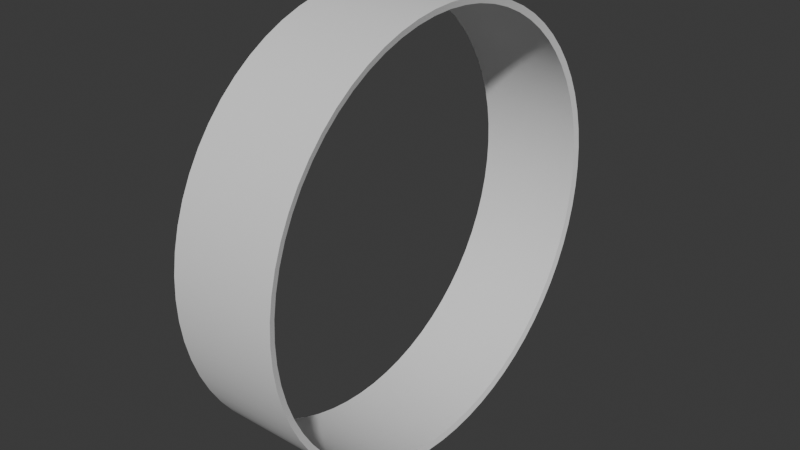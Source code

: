 # Source: ring.blend  (saved by Blender 5.1.30; exported with 4.5.12 LTS)
import bpy
from mathutils import Matrix  # noqa: F401  (used for matrix-valued properties, if any)

bpy.ops.wm.read_factory_settings(use_empty=True)
scene = bpy.context.scene
scene.name = 'Scene'

# ---- collections
col_collection = bpy.data.collections.new('Collection'); scene.collection.children.link(col_collection)

# ---- node groups
ng_smooth_by_angle = bpy.data.node_groups.new('Smooth by Angle', 'GeometryNodeTree')
_s = ng_smooth_by_angle.interface.new_socket(name='Mesh', in_out='OUTPUT', socket_type='NodeSocketGeometry')
_s = ng_smooth_by_angle.interface.new_socket(name='Mesh', in_out='INPUT', socket_type='NodeSocketGeometry')
_s = ng_smooth_by_angle.interface.new_socket(name='Angle', in_out='INPUT', socket_type='NodeSocketFloat')
_s.subtype = 'ANGLE'
_s.default_value = 0.5236
_s.min_value = 0.0
_s.max_value = 3.142
_s.description = 'Maximum face angle for smooth edges'
_s = ng_smooth_by_angle.interface.new_socket(name='Ignore Sharpness', in_out='INPUT', socket_type='NodeSocketBool')
_s.force_non_field = True
ng_smooth_by_angle.is_modifier = True
_N = ng_smooth_by_angle.nodes; _L = ng_smooth_by_angle.links
n0 = _N.new('GeometryNodeSetShadeSmooth'); n0.name = 'Set Shade Smooth'; n0.location = (120, -80)
n0.domain = 'EDGE'
n1 = _N.new('GeometryNodeSetShadeSmooth'); n1.name = 'Set Shade Smooth.001'; n1.location = (300, -80)
n2 = _N.new('NodeGroupOutput'); n2.name = 'Group Output'; n2.location = (480, -80)
n3 = _N.new('GeometryNodeInputMeshEdgeAngle'); n3.name = 'Edge Angle'; n3.location = (-440, -240)
n4 = _N.new('NodeGroupInput'); n4.name = 'Group Input'; n4.location = (-80, -80)
n5 = _N.new('GeometryNodeInputEdgeSmooth'); n5.name = 'Is Edge Smooth'; n5.location = (-260, -120)
n6 = _N.new('GeometryNodeInputShadeSmooth'); n6.name = 'Is Shade Smooth'; n6.location = (-440, -397)
n7 = _N.new('FunctionNodeCompare'); n7.name = 'Compare'; n7.location = (-260, -260)
n7.operation = 'LESS_EQUAL'
n7.inputs[6].default_value = (0.0, 0.0, 0.0, 0.0)
n7.inputs[7].default_value = (0.0, 0.0, 0.0, 0.0)
n8 = _N.new('FunctionNodeBooleanMath'); n8.name = 'Boolean Math.001'; n8.location = (-80, -260)
n9 = _N.new('NodeGroupInput'); n9.name = 'Group Input.001'; n9.location = (-440, -329)
n10 = _N.new('NodeGroupInput'); n10.name = 'Group Input.002'; n10.location = (-259, -189)
n11 = _N.new('FunctionNodeBooleanMath'); n11.name = 'Boolean Math'; n11.location = (-80, -149)
n11.operation = 'OR'
n12 = _N.new('FunctionNodeBooleanMath'); n12.name = 'Boolean Math.002'; n12.location = (-260, -380)
n12.operation = 'OR'
n13 = _N.new('NodeGroupInput'); n13.name = 'Group Input.003'; n13.location = (-440, -460)
_L.new(n3.outputs[0], n7.inputs[0])
_L.new(n1.outputs[0], n2.inputs[0])
_L.new(n9.outputs[1], n7.inputs[1])
_L.new(n7.outputs[0], n8.inputs[0])
_L.new(n4.outputs[0], n0.inputs[0])
_L.new(n0.outputs[0], n1.inputs[0])
_L.new(n8.outputs[0], n0.inputs[2])
_L.new(n10.outputs[2], n11.inputs[1])
_L.new(n5.outputs[0], n11.inputs[0])
_L.new(n11.outputs[0], n0.inputs[1])
_L.new(n13.outputs[2], n12.inputs[1])
_L.new(n6.outputs[0], n12.inputs[0])
_L.new(n12.outputs[0], n8.inputs[1])
n2.is_active_output = True

# ---- world
world_world = bpy.data.worlds.new('World'); scene.world = world_world
world_world.use_nodes = True; world_world.node_tree.nodes.clear()
_N = world_world.node_tree.nodes; _L = world_world.node_tree.links
n0 = _N.new('ShaderNodeOutputWorld'); n0.name = 'World Output'; n0.location = (200, 100)
n1 = _N.new('ShaderNodeBackground'); n1.name = 'Background'; n1.location = (-200, 100)
n1.inputs[0].default_value = (0.05088, 0.05088, 0.05088, 1.0)
_L.new(n1.outputs[0], n0.inputs[0])
n0.is_active_output = True
world_world.color = (0.05088, 0.05088, 0.05088)
world_world.sun_shadow_jitter_overblur = 0.0

# ---- meshes
me_cylinder_001 = bpy.data.meshes.new('Cylinder.001')
me_cylinder_001.from_pydata([(8.742e-06, 1000.0, -250.0), (-8.742e-06, 1000.0, 250.0), (98.02, 995.2, -250.0), (98.02, 995.2, 250.0), (195.1, 980.8, -250.0), (195.1, 980.8, 250.0), (290.3, 956.9, -250.0), (290.3, 956.9, 250.0), (382.7, 923.9, -250.0), (382.7, 923.9, 250.0), (471.4, 881.9, -250.0), (471.4, 881.9, 250.0), (555.6, 831.5, -250.0), (555.6, 831.5, 250.0), (634.4, 773.0, -250.0), (634.4, 773.0, 250.0), (707.1, 707.1, -250.0), (707.1, 707.1, 250.0), (773.0, 634.4, -250.0), (773.0, 634.4, 250.0), (831.5, 555.6, -250.0), (831.5, 555.6, 250.0), (881.9, 471.4, -250.0), (881.9, 471.4, 250.0), (923.9, 382.7, -250.0), (923.9, 382.7, 250.0), (956.9, 290.3, -250.0), (956.9, 290.3, 250.0), (980.8, 195.1, -250.0), (980.8, 195.1, 250.0), (995.2, 98.02, -250.0), (995.2, 98.02, 250.0), (1000.0, 0.0, -250.0), (1000.0, 0.0, 250.0), (995.2, -98.02, -250.0), (995.2, -98.02, 250.0), (980.8, -195.1, -250.0), (980.8, -195.1, 250.0), (956.9, -290.3, -250.0), (956.9, -290.3, 250.0), (923.9, -382.7, -250.0), (923.9, -382.7, 250.0), (881.9, -471.4, -250.0), (881.9, -471.4, 250.0), (831.5, -555.6, -250.0), (831.5, -555.6, 250.0), (773.0, -634.4, -250.0), (773.0, -634.4, 250.0), (707.1, -707.1, -250.0), (707.1, -707.1, 250.0), (634.4, -773.0, -250.0), (634.4, -773.0, 250.0), (555.6, -831.5, -250.0), (555.6, -831.5, 250.0), (471.4, -881.9, -250.0), (471.4, -881.9, 250.0), (382.7, -923.9, -250.0), (382.7, -923.9, 250.0), (290.3, -956.9, -250.0), (290.3, -956.9, 250.0), (195.1, -980.8, -250.0), (195.1, -980.8, 250.0), (98.02, -995.2, -250.0), (98.02, -995.2, 250.0), (8.742e-06, -1000.0, -250.0), (-8.742e-06, -1000.0, 250.0), (-98.02, -995.2, -250.0), (-98.02, -995.2, 250.0), (-195.1, -980.8, -250.0), (-195.1, -980.8, 250.0), (-290.3, -956.9, -250.0), (-290.3, -956.9, 250.0), (-382.7, -923.9, -250.0), (-382.7, -923.9, 250.0), (-471.4, -881.9, -250.0), (-471.4, -881.9, 250.0), (-555.6, -831.5, -250.0), (-555.6, -831.5, 250.0), (-634.4, -773.0, -250.0), (-634.4, -773.0, 250.0), (-707.1, -707.1, -250.0), (-707.1, -707.1, 250.0), (-773.0, -634.4, -250.0), (-773.0, -634.4, 250.0), (-831.5, -555.6, -250.0), (-831.5, -555.6, 250.0), (-881.9, -471.4, -250.0), (-881.9, -471.4, 250.0), (-923.9, -382.7, -250.0), (-923.9, -382.7, 250.0), (-956.9, -290.3, -250.0), (-956.9, -290.3, 250.0), (-980.8, -195.1, -250.0), (-980.8, -195.1, 250.0), (-995.2, -98.02, -250.0), (-995.2, -98.02, 250.0), (-1000.0, 0.0, -250.0), (-1000.0, 0.0, 250.0), (-995.2, 98.02, -250.0), (-995.2, 98.02, 250.0), (-980.8, 195.1, -250.0), (-980.8, 195.1, 250.0), (-956.9, 290.3, -250.0), (-956.9, 290.3, 250.0), (-923.9, 382.7, -250.0), (-923.9, 382.7, 250.0), (-881.9, 471.4, -250.0), (-881.9, 471.4, 250.0), (-831.5, 555.6, -250.0), (-831.5, 555.6, 250.0), (-773.0, 634.4, -250.0), (-773.0, 634.4, 250.0), (-707.1, 707.1, -250.0), (-707.1, 707.1, 250.0), (-634.4, 773.0, -250.0), (-634.4, 773.0, 250.0), (-555.6, 831.5, -250.0), (-555.6, 831.5, 250.0), (-471.4, 881.9, -250.0), (-471.4, 881.9, 250.0), (-382.7, 923.9, -250.0), (-382.7, 923.9, 250.0), (-290.3, 956.9, -250.0), (-290.3, 956.9, 250.0), (-195.1, 980.8, -250.0), (-195.1, 980.8, 250.0), (-98.02, 995.2, -250.0), (-98.02, 995.2, 250.0), (8.689e-06, 971.0, -242.8), (95.18, 966.4, -242.8), (95.18, 966.4, 242.8), (-8.289e-06, 971.0, 242.8), (189.4, 952.4, -242.8), (189.4, 952.4, 242.8), (281.9, 929.2, -242.8), (281.9, 929.2, 242.8), (371.6, 897.1, -242.8), (371.6, 897.1, 242.8), (457.7, 856.4, -242.8), (457.7, 856.4, 242.8), (539.5, 807.4, -242.8), (539.5, 807.4, 242.8), (616.0, 750.6, -242.8), (616.0, 750.6, 242.8), (686.6, 686.6, -242.8), (686.6, 686.6, 242.8), (750.6, 616.0, -242.8), (750.6, 616.0, 242.8), (807.4, 539.5, -242.8), (807.4, 539.5, 242.8), (856.4, 457.7, -242.8), (856.4, 457.7, 242.8), (897.1, 371.6, -242.8), (897.1, 371.6, 242.8), (929.2, 281.9, -242.8), (929.2, 281.9, 242.8), (952.4, 189.4, -242.8), (952.4, 189.4, 242.8), (966.4, 95.18, -242.8), (966.4, 95.18, 242.8), (971.0, -2.763e-08, -242.8), (971.0, -2.763e-08, 242.8), (966.4, -95.18, -242.8), (966.4, -95.18, 242.8), (952.4, -189.4, -242.8), (952.4, -189.4, 242.8), (929.2, -281.9, -242.8), (929.2, -281.9, 242.8), (897.1, -371.6, -242.8), (897.1, -371.6, 242.8), (856.4, -457.7, -242.8), (856.4, -457.7, 242.8), (807.4, -539.5, -242.8), (807.4, -539.5, 242.8), (750.6, -616.0, -242.8), (750.6, -616.0, 242.8), (686.6, -686.6, -242.8), (686.6, -686.6, 242.8), (616.0, -750.6, -242.8), (616.0, -750.6, 242.8), (539.5, -807.4, -242.8), (539.5, -807.4, 242.8), (457.7, -856.4, -242.8), (457.7, -856.4, 242.8), (371.6, -897.1, -242.8), (371.6, -897.1, 242.8), (281.9, -929.2, -242.8), (281.9, -929.2, 242.8), (189.4, -952.4, -242.8), (189.4, -952.4, 242.8), (95.18, -966.4, -242.8), (95.18, -966.4, 242.8), (8.689e-06, -971.0, -242.8), (-8.289e-06, -971.0, 242.8), (-95.18, -966.4, -242.8), (-95.18, -966.4, 242.8), (-189.4, -952.4, -242.8), (-189.4, -952.4, 242.8), (-281.9, -929.2, -242.8), (-281.9, -929.2, 242.8), (-371.6, -897.1, -242.8), (-371.6, -897.1, 242.8), (-457.7, -856.4, -242.8), (-457.7, -856.4, 242.8), (-539.5, -807.4, -242.8), (-539.5, -807.4, 242.8), (-616.0, -750.6, -242.8), (-616.0, -750.6, 242.8), (-686.6, -686.6, -242.8), (-686.6, -686.6, 242.8), (-750.6, -616.0, -242.8), (-750.6, -616.0, 242.8), (-807.4, -539.5, -242.8), (-807.4, -539.5, 242.8), (-856.4, -457.7, -242.8), (-856.4, -457.7, 242.8), (-897.1, -371.6, -242.8), (-897.1, -371.6, 242.8), (-929.2, -281.9, -242.8), (-929.2, -281.9, 242.8), (-952.4, -189.4, -242.8), (-952.4, -189.4, 242.8), (-966.4, -95.18, -242.8), (-966.4, -95.18, 242.8), (-971.0, -2.763e-08, -242.8), (-971.0, -2.763e-08, 242.8), (-966.4, 95.18, -242.8), (-966.4, 95.18, 242.8), (-952.4, 189.4, -242.8), (-952.4, 189.4, 242.8), (-929.2, 281.9, -242.8), (-929.2, 281.9, 242.8), (-897.1, 371.6, -242.8), (-897.1, 371.6, 242.8), (-856.4, 457.7, -242.8), (-856.4, 457.7, 242.8), (-807.4, 539.5, -242.8), (-807.4, 539.5, 242.8), (-750.6, 616.0, -242.8), (-750.6, 616.0, 242.8), (-686.6, 686.6, -242.8), (-686.6, 686.6, 242.8), (-616.0, 750.6, -242.8), (-616.0, 750.6, 242.8), (-539.5, 807.4, -242.8), (-539.5, 807.4, 242.8), (-457.7, 856.4, -242.8), (-457.7, 856.4, 242.8), (-371.6, 897.1, -242.8), (-371.6, 897.1, 242.8), (-281.9, 929.2, -242.8), (-281.9, 929.2, 242.8), (-189.4, 952.4, -242.8), (-189.4, 952.4, 242.8), (-95.18, 966.4, -242.8), (-95.18, 966.4, 242.8)], [], [(0, 1, 3, 2), (2, 3, 5, 4), (4, 5, 7, 6), (6, 7, 9, 8), (8, 9, 11, 10), (10, 11, 13, 12), (12, 13, 15, 14), (14, 15, 17, 16), (16, 17, 19, 18), (18, 19, 21, 20), (20, 21, 23, 22), (22, 23, 25, 24), (24, 25, 27, 26), (26, 27, 29, 28), (28, 29, 31, 30), (30, 31, 33, 32), (32, 33, 35, 34), (34, 35, 37, 36), (36, 37, 39, 38), (38, 39, 41, 40), (40, 41, 43, 42), (42, 43, 45, 44), (44, 45, 47, 46), (46, 47, 49, 48), (48, 49, 51, 50), (50, 51, 53, 52), (52, 53, 55, 54), (54, 55, 57, 56), (56, 57, 59, 58), (58, 59, 61, 60), (60, 61, 63, 62), (62, 63, 65, 64), (64, 65, 67, 66), (66, 67, 69, 68), (68, 69, 71, 70), (70, 71, 73, 72), (72, 73, 75, 74), (74, 75, 77, 76), (76, 77, 79, 78), (78, 79, 81, 80), (80, 81, 83, 82), (82, 83, 85, 84), (84, 85, 87, 86), (86, 87, 89, 88), (88, 89, 91, 90), (90, 91, 93, 92), (92, 93, 95, 94), (94, 95, 97, 96), (96, 97, 99, 98), (98, 99, 101, 100), (100, 101, 103, 102), (102, 103, 105, 104), (104, 105, 107, 106), (106, 107, 109, 108), (108, 109, 111, 110), (110, 111, 113, 112), (112, 113, 115, 114), (114, 115, 117, 116), (116, 117, 119, 118), (118, 119, 121, 120), (120, 121, 123, 122), (122, 123, 125, 124), (128, 129, 130, 131), (124, 125, 127, 126), (126, 127, 1, 0), (129, 132, 133, 130), (132, 134, 135, 133), (134, 136, 137, 135), (136, 138, 139, 137), (138, 140, 141, 139), (140, 142, 143, 141), (142, 144, 145, 143), (144, 146, 147, 145), (146, 148, 149, 147), (148, 150, 151, 149), (150, 152, 153, 151), (152, 154, 155, 153), (154, 156, 157, 155), (156, 158, 159, 157), (158, 160, 161, 159), (160, 162, 163, 161), (162, 164, 165, 163), (164, 166, 167, 165), (166, 168, 169, 167), (168, 170, 171, 169), (170, 172, 173, 171), (172, 174, 175, 173), (174, 176, 177, 175), (176, 178, 179, 177), (178, 180, 181, 179), (180, 182, 183, 181), (182, 184, 185, 183), (184, 186, 187, 185), (186, 188, 189, 187), (188, 190, 191, 189), (190, 192, 193, 191), (192, 194, 195, 193), (194, 196, 197, 195), (196, 198, 199, 197), (198, 200, 201, 199), (200, 202, 203, 201), (202, 204, 205, 203), (204, 206, 207, 205), (206, 208, 209, 207), (208, 210, 211, 209), (210, 212, 213, 211), (212, 214, 215, 213), (214, 216, 217, 215), (216, 218, 219, 217), (218, 220, 221, 219), (220, 222, 223, 221), (222, 224, 225, 223), (224, 226, 227, 225), (226, 228, 229, 227), (228, 230, 231, 229), (230, 232, 233, 231), (232, 234, 235, 233), (234, 236, 237, 235), (236, 238, 239, 237), (238, 240, 241, 239), (240, 242, 243, 241), (242, 244, 245, 243), (244, 246, 247, 245), (246, 248, 249, 247), (248, 250, 251, 249), (250, 252, 253, 251), (252, 254, 255, 253), (254, 128, 131, 255), (106, 234, 232, 104), (72, 200, 198, 70), (38, 166, 164, 36), (105, 233, 235, 107), (4, 132, 129, 2), (71, 199, 201, 73), (37, 165, 167, 39), (3, 130, 133, 5), (108, 236, 234, 106), (74, 202, 200, 72), (40, 168, 166, 38), (107, 235, 237, 109), (6, 134, 132, 4), (73, 201, 203, 75), (39, 167, 169, 41), (5, 133, 135, 7), (110, 238, 236, 108), (76, 204, 202, 74), (42, 170, 168, 40), (109, 237, 239, 111), (8, 136, 134, 6), (75, 203, 205, 77), (41, 169, 171, 43), (7, 135, 137, 9), (112, 240, 238, 110), (78, 206, 204, 76), (44, 172, 170, 42), (111, 239, 241, 113), (10, 138, 136, 8), (77, 205, 207, 79), (43, 171, 173, 45), (9, 137, 139, 11), (114, 242, 240, 112), (80, 208, 206, 78), (46, 174, 172, 44), (113, 241, 243, 115), (12, 140, 138, 10), (79, 207, 209, 81), (45, 173, 175, 47), (11, 139, 141, 13), (116, 244, 242, 114), (82, 210, 208, 80), (48, 176, 174, 46), (115, 243, 245, 117), (14, 142, 140, 12), (81, 209, 211, 83), (47, 175, 177, 49), (13, 141, 143, 15), (118, 246, 244, 116), (84, 212, 210, 82), (50, 178, 176, 48), (117, 245, 247, 119), (16, 144, 142, 14), (83, 211, 213, 85), (49, 177, 179, 51), (15, 143, 145, 17), (120, 248, 246, 118), (86, 214, 212, 84), (52, 180, 178, 50), (119, 247, 249, 121), (18, 146, 144, 16), (85, 213, 215, 87), (51, 179, 181, 53), (17, 145, 147, 19), (122, 250, 248, 120), (88, 216, 214, 86), (54, 182, 180, 52), (121, 249, 251, 123), (20, 148, 146, 18), (87, 215, 217, 89), (53, 181, 183, 55), (19, 147, 149, 21), (124, 252, 250, 122), (90, 218, 216, 88), (56, 184, 182, 54), (123, 251, 253, 125), (22, 150, 148, 20), (89, 217, 219, 91), (55, 183, 185, 57), (21, 149, 151, 23), (126, 254, 252, 124), (92, 220, 218, 90), (58, 186, 184, 56), (125, 253, 255, 127), (24, 152, 150, 22), (91, 219, 221, 93), (57, 185, 187, 59), (23, 151, 153, 25), (0, 128, 254, 126), (94, 222, 220, 92), (60, 188, 186, 58), (127, 255, 131, 1), (26, 154, 152, 24), (93, 221, 223, 95), (59, 187, 189, 61), (25, 153, 155, 27), (96, 224, 222, 94), (62, 190, 188, 60), (28, 156, 154, 26), (95, 223, 225, 97), (61, 189, 191, 63), (27, 155, 157, 29), (98, 226, 224, 96), (64, 192, 190, 62), (30, 158, 156, 28), (97, 225, 227, 99), (63, 191, 193, 65), (29, 157, 159, 31), (100, 228, 226, 98), (66, 194, 192, 64), (32, 160, 158, 30), (99, 227, 229, 101), (65, 193, 195, 67), (31, 159, 161, 33), (102, 230, 228, 100), (68, 196, 194, 66), (34, 162, 160, 32), (101, 229, 231, 103), (67, 195, 197, 69), (33, 161, 163, 35), (104, 232, 230, 102), (2, 129, 128, 0), (70, 198, 196, 68), (36, 164, 162, 34), (103, 231, 233, 105), (1, 131, 130, 3), (69, 197, 199, 71), (35, 163, 165, 37)])
me_cylinder_001.polygons.foreach_set('use_smooth', [True] * 256)
_uv = me_cylinder_001.uv_layers.new(name='UVMap')
_uv.uv.foreach_set('vector', [1.0, 0.5, 1.0, 1.0, 0.9844, 1.0, 0.9844, 0.5, 0.9844, 0.5, 0.9844, 1.0, 0.9688, 1.0, 0.9688, 0.5, 0.9688, 0.5, 0.9688, 1.0, 0.9531, 1.0, 0.9531, 0.5, 0.9531, 0.5, 0.9531, 1.0, 0.9375, 1.0, 0.9375, 0.5, 0.9375, 0.5, 0.9375, 1.0, 0.9219, 1.0, 0.9219, 0.5, 0.9219, 0.5, 0.9219, 1.0, 0.9062, 1.0, 0.9062, 0.5, 0.9062, 0.5, 0.9062, 1.0, 0.8906, 1.0, 0.8906, 0.5, 0.8906, 0.5, 0.8906, 1.0, 0.875, 1.0, 0.875, 0.5, 0.875, 0.5, 0.875, 1.0, 0.8594, 1.0, 0.8594, 0.5, 0.8594, 0.5, 0.8594, 1.0, 0.8438, 1.0, 0.8438, 0.5, 0.8438, 0.5, 0.8438, 1.0, 0.8281, 1.0, 0.8281, 0.5, 0.8281, 0.5, 0.8281, 1.0, 0.8125, 1.0, 0.8125, 0.5, 0.8125, 0.5, 0.8125, 1.0, 0.7969, 1.0, 0.7969, 0.5, 0.7969, 0.5, 0.7969, 1.0, 0.7812, 1.0, 0.7812, 0.5, 0.7812, 0.5, 0.7812, 1.0, 0.7656, 1.0, 0.7656, 0.5, 0.7656, 0.5, 0.7656, 1.0, 0.75, 1.0, 0.75, 0.5, 0.75, 0.5, 0.75, 1.0, 0.7344, 1.0, 0.7344, 0.5, 0.7344, 0.5, 0.7344, 1.0, 0.7188, 1.0, 0.7188, 0.5, 0.7188, 0.5, 0.7188, 1.0, 0.7031, 1.0, 0.7031, 0.5, 0.7031, 0.5, 0.7031, 1.0, 0.6875, 1.0, 0.6875, 0.5, 0.6875, 0.5, 0.6875, 1.0, 0.6719, 1.0, 0.6719, 0.5, 0.6719, 0.5, 0.6719, 1.0, 0.6562, 1.0, 0.6562, 0.5, 0.6562, 0.5, 0.6562, 1.0, 0.6406, 1.0, 0.6406, 0.5, 0.6406, 0.5, 0.6406, 1.0, 0.625, 1.0, 0.625, 0.5, 0.625, 0.5, 0.625, 1.0, 0.6094, 1.0, 0.6094, 0.5, 0.6094, 0.5, 0.6094, 1.0, 0.5938, 1.0, 0.5938, 0.5, 0.5938, 0.5, 0.5938, 1.0, 0.5781, 1.0, 0.5781, 0.5, 0.5781, 0.5, 0.5781, 1.0, 0.5625, 1.0, 0.5625, 0.5, 0.5625, 0.5, 0.5625, 1.0, 0.5469, 1.0, 0.5469, 0.5, 0.5469, 0.5, 0.5469, 1.0, 0.5312, 1.0, 0.5312, 0.5, 0.5312, 0.5, 0.5312, 1.0, 0.5156, 1.0, 0.5156, 0.5, 0.5156, 0.5, 0.5156, 1.0, 0.5, 1.0, 0.5, 0.5, 0.5, 0.5, 0.5, 1.0, 0.4844, 1.0, 0.4844, 0.5, 0.4844, 0.5, 0.4844, 1.0, 0.4688, 1.0, 0.4688, 0.5, 0.4688, 0.5, 0.4688, 1.0, 0.4531, 1.0, 0.4531, 0.5, 0.4531, 0.5, 0.4531, 1.0, 0.4375, 1.0, 0.4375, 0.5, 0.4375, 0.5, 0.4375, 1.0, 0.4219, 1.0, 0.4219, 0.5, 0.4219, 0.5, 0.4219, 1.0, 0.4062, 1.0, 0.4062, 0.5, 0.4062, 0.5, 0.4062, 1.0, 0.3906, 1.0, 0.3906, 0.5, 0.3906, 0.5, 0.3906, 1.0, 0.375, 1.0, 0.375, 0.5, 0.375, 0.5, 0.375, 1.0, 0.3594, 1.0, 0.3594, 0.5, 0.3594, 0.5, 0.3594, 1.0, 0.3438, 1.0, 0.3438, 0.5, 0.3438, 0.5, 0.3438, 1.0, 0.3281, 1.0, 0.3281, 0.5, 0.3281, 0.5, 0.3281, 1.0, 0.3125, 1.0, 0.3125, 0.5, 0.3125, 0.5, 0.3125, 1.0, 0.2969, 1.0, 0.2969, 0.5, 0.2969, 0.5, 0.2969, 1.0, 0.2812, 1.0, 0.2812, 0.5, 0.2812, 0.5, 0.2812, 1.0, 0.2656, 1.0, 0.2656, 0.5, 0.2656, 0.5, 0.2656, 1.0, 0.25, 1.0, 0.25, 0.5, 0.25, 0.5, 0.25, 1.0, 0.2344, 1.0, 0.2344, 0.5, 0.2344, 0.5, 0.2344, 1.0, 0.2188, 1.0, 0.2188, 0.5, 0.2188, 0.5, 0.2188, 1.0, 0.2031, 1.0, 0.2031, 0.5, 0.2031, 0.5, 0.2031, 1.0, 0.1875, 1.0, 0.1875, 0.5, 0.1875, 0.5, 0.1875, 1.0, 0.1719, 1.0, 0.1719, 0.5, 0.1719, 0.5, 0.1719, 1.0, 0.1562, 1.0, 0.1562, 0.5, 0.1562, 0.5, 0.1562, 1.0, 0.1406, 1.0, 0.1406, 0.5, 0.1406, 0.5, 0.1406, 1.0, 0.125, 1.0, 0.125, 0.5, 0.125, 0.5, 0.125, 1.0, 0.1094, 1.0, 0.1094, 0.5, 0.1094, 0.5, 0.1094, 1.0, 0.09375, 1.0, 0.09375, 0.5, 0.09375, 0.5, 0.09375, 1.0, 0.07812, 1.0, 0.07812, 0.5, 0.07812, 0.5, 0.07812, 1.0, 0.0625, 1.0, 0.0625, 0.5, 0.0625, 0.5, 0.0625, 1.0, 0.04688, 1.0, 0.04688, 0.5, 0.04688, 0.5, 0.04688, 1.0, 0.03125, 1.0, 0.03125, 0.5, 1.0, 0.5, 0.9844, 0.5, 0.9844, 1.0, 1.0, 1.0, 0.03125, 0.5, 0.03125, 1.0, 0.01562, 1.0, 0.01562, 0.5, 0.01562, 0.5, 0.01562, 1.0, 0.0, 1.0, 0.0, 0.5, 0.9844, 0.5, 0.9688, 0.5, 0.9688, 1.0, 0.9844, 1.0, 0.9688, 0.5, 0.9531, 0.5, 0.9531, 1.0, 0.9688, 1.0, 0.9531, 0.5, 0.9375, 0.5, 0.9375, 1.0, 0.9531, 1.0, 0.9375, 0.5, 0.9219, 0.5, 0.9219, 1.0, 0.9375, 1.0, 0.9219, 0.5, 0.9062, 0.5, 0.9062, 1.0, 0.9219, 1.0, 0.9062, 0.5, 0.8906, 0.5, 0.8906, 1.0, 0.9062, 1.0, 0.8906, 0.5, 0.875, 0.5, 0.875, 1.0, 0.8906, 1.0, 0.875, 0.5, 0.8594, 0.5, 0.8594, 1.0, 0.875, 1.0, 0.8594, 0.5, 0.8438, 0.5, 0.8438, 1.0, 0.8594, 1.0, 0.8438, 0.5, 0.8281, 0.5, 0.8281, 1.0, 0.8438, 1.0, 0.8281, 0.5, 0.8125, 0.5, 0.8125, 1.0, 0.8281, 1.0, 0.8125, 0.5, 0.7969, 0.5, 0.7969, 1.0, 0.8125, 1.0, 0.7969, 0.5, 0.7812, 0.5, 0.7812, 1.0, 0.7969, 1.0, 0.7812, 0.5, 0.7656, 0.5, 0.7656, 1.0, 0.7812, 1.0, 0.7656, 0.5, 0.75, 0.5, 0.75, 1.0, 0.7656, 1.0, 0.75, 0.5, 0.7344, 0.5, 0.7344, 1.0, 0.75, 1.0, 0.7344, 0.5, 0.7188, 0.5, 0.7188, 1.0, 0.7344, 1.0, 0.7188, 0.5, 0.7031, 0.5, 0.7031, 1.0, 0.7188, 1.0, 0.7031, 0.5, 0.6875, 0.5, 0.6875, 1.0, 0.7031, 1.0, 0.6875, 0.5, 0.6719, 0.5, 0.6719, 1.0, 0.6875, 1.0, 0.6719, 0.5, 0.6562, 0.5, 0.6562, 1.0, 0.6719, 1.0, 0.6562, 0.5, 0.6406, 0.5, 0.6406, 1.0, 0.6562, 1.0, 0.6406, 0.5, 0.625, 0.5, 0.625, 1.0, 0.6406, 1.0, 0.625, 0.5, 0.6094, 0.5, 0.6094, 1.0, 0.625, 1.0, 0.6094, 0.5, 0.5938, 0.5, 0.5938, 1.0, 0.6094, 1.0, 0.5938, 0.5, 0.5781, 0.5, 0.5781, 1.0, 0.5938, 1.0, 0.5781, 0.5, 0.5625, 0.5, 0.5625, 1.0, 0.5781, 1.0, 0.5625, 0.5, 0.5469, 0.5, 0.5469, 1.0, 0.5625, 1.0, 0.5469, 0.5, 0.5312, 0.5, 0.5312, 1.0, 0.5469, 1.0, 0.5312, 0.5, 0.5156, 0.5, 0.5156, 1.0, 0.5312, 1.0, 0.5156, 0.5, 0.5, 0.5, 0.5, 1.0, 0.5156, 1.0, 0.5, 0.5, 0.4844, 0.5, 0.4844, 1.0, 0.5, 1.0, 0.4844, 0.5, 0.4688, 0.5, 0.4688, 1.0, 0.4844, 1.0, 0.4688, 0.5, 0.4531, 0.5, 0.4531, 1.0, 0.4688, 1.0, 0.4531, 0.5, 0.4375, 0.5, 0.4375, 1.0, 0.4531, 1.0, 0.4375, 0.5, 0.4219, 0.5, 0.4219, 1.0, 0.4375, 1.0, 0.4219, 0.5, 0.4062, 0.5, 0.4062, 1.0, 0.4219, 1.0, 0.4062, 0.5, 0.3906, 0.5, 0.3906, 1.0, 0.4062, 1.0, 0.3906, 0.5, 0.375, 0.5, 0.375, 1.0, 0.3906, 1.0, 0.375, 0.5, 0.3594, 0.5, 0.3594, 1.0, 0.375, 1.0, 0.3594, 0.5, 0.3438, 0.5, 0.3438, 1.0, 0.3594, 1.0, 0.3438, 0.5, 0.3281, 0.5, 0.3281, 1.0, 0.3438, 1.0, 0.3281, 0.5, 0.3125, 0.5, 0.3125, 1.0, 0.3281, 1.0, 0.3125, 0.5, 0.2969, 0.5, 0.2969, 1.0, 0.3125, 1.0, 0.2969, 0.5, 0.2812, 0.5, 0.2812, 1.0, 0.2969, 1.0, 0.2812, 0.5, 0.2656, 0.5, 0.2656, 1.0, 0.2812, 1.0, 0.2656, 0.5, 0.25, 0.5, 0.25, 1.0, 0.2656, 1.0, 0.25, 0.5, 0.2344, 0.5, 0.2344, 1.0, 0.25, 1.0, 0.2344, 0.5, 0.2188, 0.5, 0.2188, 1.0, 0.2344, 1.0, 0.2188, 0.5, 0.2031, 0.5, 0.2031, 1.0, 0.2188, 1.0, 0.2031, 0.5, 0.1875, 0.5, 0.1875, 1.0, 0.2031, 1.0, 0.1875, 0.5, 0.1719, 0.5, 0.1719, 1.0, 0.1875, 1.0, 0.1719, 0.5, 0.1562, 0.5, 0.1562, 1.0, 0.1719, 1.0, 0.1562, 0.5, 0.1406, 0.5, 0.1406, 1.0, 0.1562, 1.0, 0.1406, 0.5, 0.125, 0.5, 0.125, 1.0, 0.1406, 1.0, 0.125, 0.5, 0.1094, 0.5, 0.1094, 1.0, 0.125, 1.0, 0.1094, 0.5, 0.09375, 0.5, 0.09375, 1.0, 0.1094, 1.0, 0.09375, 0.5, 0.07812, 0.5, 0.07812, 1.0, 0.09375, 1.0, 0.07812, 0.5, 0.0625, 0.5, 0.0625, 1.0, 0.07812, 1.0, 0.0625, 0.5, 0.04688, 0.5, 0.04688, 1.0, 0.0625, 1.0, 0.04688, 0.5, 0.03125, 0.5, 0.03125, 1.0, 0.04688, 1.0, 0.03125, 0.5, 0.01562, 0.5, 0.01562, 1.0, 0.03125, 1.0, 0.01562, 0.5, 0.0, 0.5, 0.0, 1.0, 0.01562, 1.0, 0.1719, 0.5, 0.1719, 0.5, 0.1875, 0.5, 0.1875, 0.5, 0.4375, 0.5, 0.4375, 0.5, 0.4531, 0.5, 0.4531, 0.5, 0.7031, 0.5, 0.7031, 0.5, 0.7188, 0.5, 0.7188, 0.5, 0.1875, 1.0, 0.1875, 1.0, 0.1719, 1.0, 0.1719, 1.0, 0.9688, 0.5, 0.9688, 0.5, 0.9844, 0.5, 0.9844, 0.5, 0.4531, 1.0, 0.4531, 1.0, 0.4375, 1.0, 0.4375, 1.0, 0.7188, 1.0, 0.7188, 1.0, 0.7031, 1.0, 0.7031, 1.0, 0.9844, 1.0, 0.9844, 1.0, 0.9688, 1.0, 0.9688, 1.0, 0.1562, 0.5, 0.1562, 0.5, 0.1719, 0.5, 0.1719, 0.5, 0.4219, 0.5, 0.4219, 0.5, 0.4375, 0.5, 0.4375, 0.5, 0.6875, 0.5, 0.6875, 0.5, 0.7031, 0.5, 0.7031, 0.5, 0.1719, 1.0, 0.1719, 1.0, 0.1562, 1.0, 0.1562, 1.0, 0.9531, 0.5, 0.9531, 0.5, 0.9688, 0.5, 0.9688, 0.5, 0.4375, 1.0, 0.4375, 1.0, 0.4219, 1.0, 0.4219, 1.0, 0.7031, 1.0, 0.7031, 1.0, 0.6875, 1.0, 0.6875, 1.0, 0.9688, 1.0, 0.9688, 1.0, 0.9531, 1.0, 0.9531, 1.0, 0.1406, 0.5, 0.1406, 0.5, 0.1562, 0.5, 0.1562, 0.5, 0.4062, 0.5, 0.4062, 0.5, 0.4219, 0.5, 0.4219, 0.5, 0.6719, 0.5, 0.6719, 0.5, 0.6875, 0.5, 0.6875, 0.5, 0.1562, 1.0, 0.1562, 1.0, 0.1406, 1.0, 0.1406, 1.0, 0.9375, 0.5, 0.9375, 0.5, 0.9531, 0.5, 0.9531, 0.5, 0.4219, 1.0, 0.4219, 1.0, 0.4062, 1.0, 0.4062, 1.0, 0.6875, 1.0, 0.6875, 1.0, 0.6719, 1.0, 0.6719, 1.0, 0.9531, 1.0, 0.9531, 1.0, 0.9375, 1.0, 0.9375, 1.0, 0.125, 0.5, 0.125, 0.5, 0.1406, 0.5, 0.1406, 0.5, 0.3906, 0.5, 0.3906, 0.5, 0.4062, 0.5, 0.4062, 0.5, 0.6562, 0.5, 0.6562, 0.5, 0.6719, 0.5, 0.6719, 0.5, 0.1406, 1.0, 0.1406, 1.0, 0.125, 1.0, 0.125, 1.0, 0.9219, 0.5, 0.9219, 0.5, 0.9375, 0.5, 0.9375, 0.5, 0.4062, 1.0, 0.4062, 1.0, 0.3906, 1.0, 0.3906, 1.0, 0.6719, 1.0, 0.6719, 1.0, 0.6562, 1.0, 0.6562, 1.0, 0.9375, 1.0, 0.9375, 1.0, 0.9219, 1.0, 0.9219, 1.0, 0.1094, 0.5, 0.1094, 0.5, 0.125, 0.5, 0.125, 0.5, 0.375, 0.5, 0.375, 0.5, 0.3906, 0.5, 0.3906, 0.5, 0.6406, 0.5, 0.6406, 0.5, 0.6562, 0.5, 0.6562, 0.5, 0.125, 1.0, 0.125, 1.0, 0.1094, 1.0, 0.1094, 1.0, 0.9062, 0.5, 0.9062, 0.5, 0.9219, 0.5, 0.9219, 0.5, 0.3906, 1.0, 0.3906, 1.0, 0.375, 1.0, 0.375, 1.0, 0.6562, 1.0, 0.6562, 1.0, 0.6406, 1.0, 0.6406, 1.0, 0.9219, 1.0, 0.9219, 1.0, 0.9062, 1.0, 0.9062, 1.0, 0.09375, 0.5, 0.09375, 0.5, 0.1094, 0.5, 0.1094, 0.5, 0.3594, 0.5, 0.3594, 0.5, 0.375, 0.5, 0.375, 0.5, 0.625, 0.5, 0.625, 0.5, 0.6406, 0.5, 0.6406, 0.5, 0.1094, 1.0, 0.1094, 1.0, 0.09375, 1.0, 0.09375, 1.0, 0.8906, 0.5, 0.8906, 0.5, 0.9062, 0.5, 0.9062, 0.5, 0.375, 1.0, 0.375, 1.0, 0.3594, 1.0, 0.3594, 1.0, 0.6406, 1.0, 0.6406, 1.0, 0.625, 1.0, 0.625, 1.0, 0.9062, 1.0, 0.9062, 1.0, 0.8906, 1.0, 0.8906, 1.0, 0.07812, 0.5, 0.07812, 0.5, 0.09375, 0.5, 0.09375, 0.5, 0.3438, 0.5, 0.3438, 0.5, 0.3594, 0.5, 0.3594, 0.5, 0.6094, 0.5, 0.6094, 0.5, 0.625, 0.5, 0.625, 0.5, 0.09375, 1.0, 0.09375, 1.0, 0.07812, 1.0, 0.07812, 1.0, 0.875, 0.5, 0.875, 0.5, 0.8906, 0.5, 0.8906, 0.5, 0.3594, 1.0, 0.3594, 1.0, 0.3438, 1.0, 0.3438, 1.0, 0.625, 1.0, 0.625, 1.0, 0.6094, 1.0, 0.6094, 1.0, 0.8906, 1.0, 0.8906, 1.0, 0.875, 1.0, 0.875, 1.0, 0.0625, 0.5, 0.0625, 0.5, 0.07812, 0.5, 0.07812, 0.5, 0.3281, 0.5, 0.3281, 0.5, 0.3438, 0.5, 0.3438, 0.5, 0.5938, 0.5, 0.5938, 0.5, 0.6094, 0.5, 0.6094, 0.5, 0.07812, 1.0, 0.07812, 1.0, 0.0625, 1.0, 0.0625, 1.0, 0.8594, 0.5, 0.8594, 0.5, 0.875, 0.5, 0.875, 0.5, 0.3438, 1.0, 0.3438, 1.0, 0.3281, 1.0, 0.3281, 1.0, 0.6094, 1.0, 0.6094, 1.0, 0.5938, 1.0, 0.5938, 1.0, 0.875, 1.0, 0.875, 1.0, 0.8594, 1.0, 0.8594, 1.0, 0.04688, 0.5, 0.04688, 0.5, 0.0625, 0.5, 0.0625, 0.5, 0.3125, 0.5, 0.3125, 0.5, 0.3281, 0.5, 0.3281, 0.5, 0.5781, 0.5, 0.5781, 0.5, 0.5938, 0.5, 0.5938, 0.5, 0.0625, 1.0, 0.0625, 1.0, 0.04688, 1.0, 0.04688, 1.0, 0.8438, 0.5, 0.8438, 0.5, 0.8594, 0.5, 0.8594, 0.5, 0.3281, 1.0, 0.3281, 1.0, 0.3125, 1.0, 0.3125, 1.0, 0.5938, 1.0, 0.5938, 1.0, 0.5781, 1.0, 0.5781, 1.0, 0.8594, 1.0, 0.8594, 1.0, 0.8438, 1.0, 0.8438, 1.0, 0.03125, 0.5, 0.03125, 0.5, 0.04688, 0.5, 0.04688, 0.5, 0.2969, 0.5, 0.2969, 0.5, 0.3125, 0.5, 0.3125, 0.5, 0.5625, 0.5, 0.5625, 0.5, 0.5781, 0.5, 0.5781, 0.5, 0.04688, 1.0, 0.04688, 1.0, 0.03125, 1.0, 0.03125, 1.0, 0.8281, 0.5, 0.8281, 0.5, 0.8438, 0.5, 0.8438, 0.5, 0.3125, 1.0, 0.3125, 1.0, 0.2969, 1.0, 0.2969, 1.0, 0.5781, 1.0, 0.5781, 1.0, 0.5625, 1.0, 0.5625, 1.0, 0.8438, 1.0, 0.8438, 1.0, 0.8281, 1.0, 0.8281, 1.0, 0.01562, 0.5, 0.01562, 0.5, 0.03125, 0.5, 0.03125, 0.5, 0.2812, 0.5, 0.2812, 0.5, 0.2969, 0.5, 0.2969, 0.5, 0.5469, 0.5, 0.5469, 0.5, 0.5625, 0.5, 0.5625, 0.5, 0.03125, 1.0, 0.03125, 1.0, 0.01562, 1.0, 0.01562, 1.0, 0.8125, 0.5, 0.8125, 0.5, 0.8281, 0.5, 0.8281, 0.5, 0.2969, 1.0, 0.2969, 1.0, 0.2812, 1.0, 0.2812, 1.0, 0.5625, 1.0, 0.5625, 1.0, 0.5469, 1.0, 0.5469, 1.0, 0.8281, 1.0, 0.8281, 1.0, 0.8125, 1.0, 0.8125, 1.0, 0.0, 0.5, 0.0, 0.5, 0.01562, 0.5, 0.01562, 0.5, 0.2656, 0.5, 0.2656, 0.5, 0.2812, 0.5, 0.2812, 0.5, 0.5312, 0.5, 0.5312, 0.5, 0.5469, 0.5, 0.5469, 0.5, 0.01562, 1.0, 0.01562, 1.0, 0.0, 1.0, 0.0, 1.0, 0.7969, 0.5, 0.7969, 0.5, 0.8125, 0.5, 0.8125, 0.5, 0.2812, 1.0, 0.2812, 1.0, 0.2656, 1.0, 0.2656, 1.0, 0.5469, 1.0, 0.5469, 1.0, 0.5312, 1.0, 0.5312, 1.0, 0.8125, 1.0, 0.8125, 1.0, 0.7969, 1.0, 0.7969, 1.0, 0.25, 0.5, 0.25, 0.5, 0.2656, 0.5, 0.2656, 0.5, 0.5156, 0.5, 0.5156, 0.5, 0.5312, 0.5, 0.5312, 0.5, 0.7812, 0.5, 0.7812, 0.5, 0.7969, 0.5, 0.7969, 0.5, 0.2656, 1.0, 0.2656, 1.0, 0.25, 1.0, 0.25, 1.0, 0.5312, 1.0, 0.5312, 1.0, 0.5156, 1.0, 0.5156, 1.0, 0.7969, 1.0, 0.7969, 1.0, 0.7812, 1.0, 0.7812, 1.0, 0.2344, 0.5, 0.2344, 0.5, 0.25, 0.5, 0.25, 0.5, 0.5, 0.5, 0.5, 0.5, 0.5156, 0.5, 0.5156, 0.5, 0.7656, 0.5, 0.7656, 0.5, 0.7812, 0.5, 0.7812, 0.5, 0.25, 1.0, 0.25, 1.0, 0.2344, 1.0, 0.2344, 1.0, 0.5156, 1.0, 0.5156, 1.0, 0.5, 1.0, 0.5, 1.0, 0.7812, 1.0, 0.7812, 1.0, 0.7656, 1.0, 0.7656, 1.0, 0.2188, 0.5, 0.2188, 0.5, 0.2344, 0.5, 0.2344, 0.5, 0.4844, 0.5, 0.4844, 0.5, 0.5, 0.5, 0.5, 0.5, 0.75, 0.5, 0.75, 0.5, 0.7656, 0.5, 0.7656, 0.5, 0.2344, 1.0, 0.2344, 1.0, 0.2188, 1.0, 0.2188, 1.0, 0.5, 1.0, 0.5, 1.0, 0.4844, 1.0, 0.4844, 1.0, 0.7656, 1.0, 0.7656, 1.0, 0.75, 1.0, 0.75, 1.0, 0.2031, 0.5, 0.2031, 0.5, 0.2188, 0.5, 0.2188, 0.5, 0.4688, 0.5, 0.4688, 0.5, 0.4844, 0.5, 0.4844, 0.5, 0.7344, 0.5, 0.7344, 0.5, 0.75, 0.5, 0.75, 0.5, 0.2188, 1.0, 0.2188, 1.0, 0.2031, 1.0, 0.2031, 1.0, 0.4844, 1.0, 0.4844, 1.0, 0.4688, 1.0, 0.4688, 1.0, 0.75, 1.0, 0.75, 1.0, 0.7344, 1.0, 0.7344, 1.0, 0.1875, 0.5, 0.1875, 0.5, 0.2031, 0.5, 0.2031, 0.5, 0.9844, 0.5, 0.9844, 0.5, 1.0, 0.5, 1.0, 0.5, 0.4531, 0.5, 0.4531, 0.5, 0.4688, 0.5, 0.4688, 0.5, 0.7188, 0.5, 0.7188, 0.5, 0.7344, 0.5, 0.7344, 0.5, 0.2031, 1.0, 0.2031, 1.0, 0.1875, 1.0, 0.1875, 1.0, 1.0, 1.0, 1.0, 1.0, 0.9844, 1.0, 0.9844, 1.0, 0.4688, 1.0, 0.4688, 1.0, 0.4531, 1.0, 0.4531, 1.0, 0.7344, 1.0, 0.7344, 1.0, 0.7188, 1.0, 0.7188, 1.0])
me_cylinder_001.update()

# ---- objects
ob_cylinder = bpy.data.objects.new('Cylinder', me_cylinder_001)

# ---- transforms, parenting, visibility, modifiers, constraints
ob_cylinder.location = (0.0, 0.0, 0.0)
ob_cylinder.rotation_euler = (0.0, 1.571, 0.0)
_m = ob_cylinder.modifiers.new('Smooth by Angle', 'NODES')
_m.node_group = ng_smooth_by_angle
_m.use_pin_to_last = True
_m.show_group_selector = False

# ---- collection membership
col_collection.objects.link(ob_cylinder)

# ---- scene / render settings (as saved in the file)
scene.frame_start = 1; scene.frame_end = 250; scene.frame_set(1)
scene.render.engine = 'BLENDER_EEVEE_NEXT'
scene.render.bake_bias = 0.0
scene.render.bake_samples = 0
scene.cycles.sampling_pattern = 'TABULATED_SOBOL'
scene.eevee.use_volume_custom_range = False
bpy.context.view_layer.update()

# ---- added for rendering (the .blend has no active camera and no usable light): camera, sun
cam_auto = bpy.data.cameras.new('AutoCamera')
cam_auto.lens = 50.0
cam_auto.sensor_width = 36.0
cam_auto.clip_end = 46639.0
ob_auto_camera = bpy.data.objects.new('AutoCamera', cam_auto)
scene.collection.objects.link(ob_auto_camera)
ob_auto_camera.location = (2657.51, -3189.01, 2126.0)
ob_auto_camera.rotation_euler = (1.09748, -7.21219e-08, 0.694738)
scene.camera = ob_auto_camera
light_auto_sun = bpy.data.lights.new('AutoSun', 'SUN')
light_auto_sun.energy = 3.0
light_auto_sun.angle = 0.0523599
ob_auto_sun = bpy.data.objects.new('AutoSun', light_auto_sun)
scene.collection.objects.link(ob_auto_sun)
ob_auto_sun.rotation_euler = (0.872665, 0.174533, 0.523599)
bpy.context.view_layer.update()
